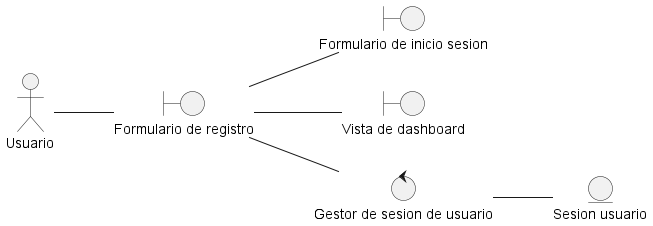

The diagram above was rendered by PlantUML. Its source (embedded in the PNG):
@startuml DisciplinaDeAnalisisDiagramaDeClaseRegistrarse

left to right direction

actor "Usuario" as actorUsuario

entity "Sesion usuario" as entidadSesionUsuario

boundary "Formulario de registro" as vistaRegistrarse
boundary "Formulario de inicio sesion" as vistaInicioSesion
boundary "Vista de dashboard" as vistaDashboard

control "Gestor de sesion de usuario" as ctrlGestorSesion

actorUsuario -- vistaRegistrarse
vistaRegistrarse -- ctrlGestorSesion
ctrlGestorSesion -- entidadSesionUsuario

vistaRegistrarse -- vistaInicioSesion
vistaRegistrarse -- vistaDashboard

@enduml